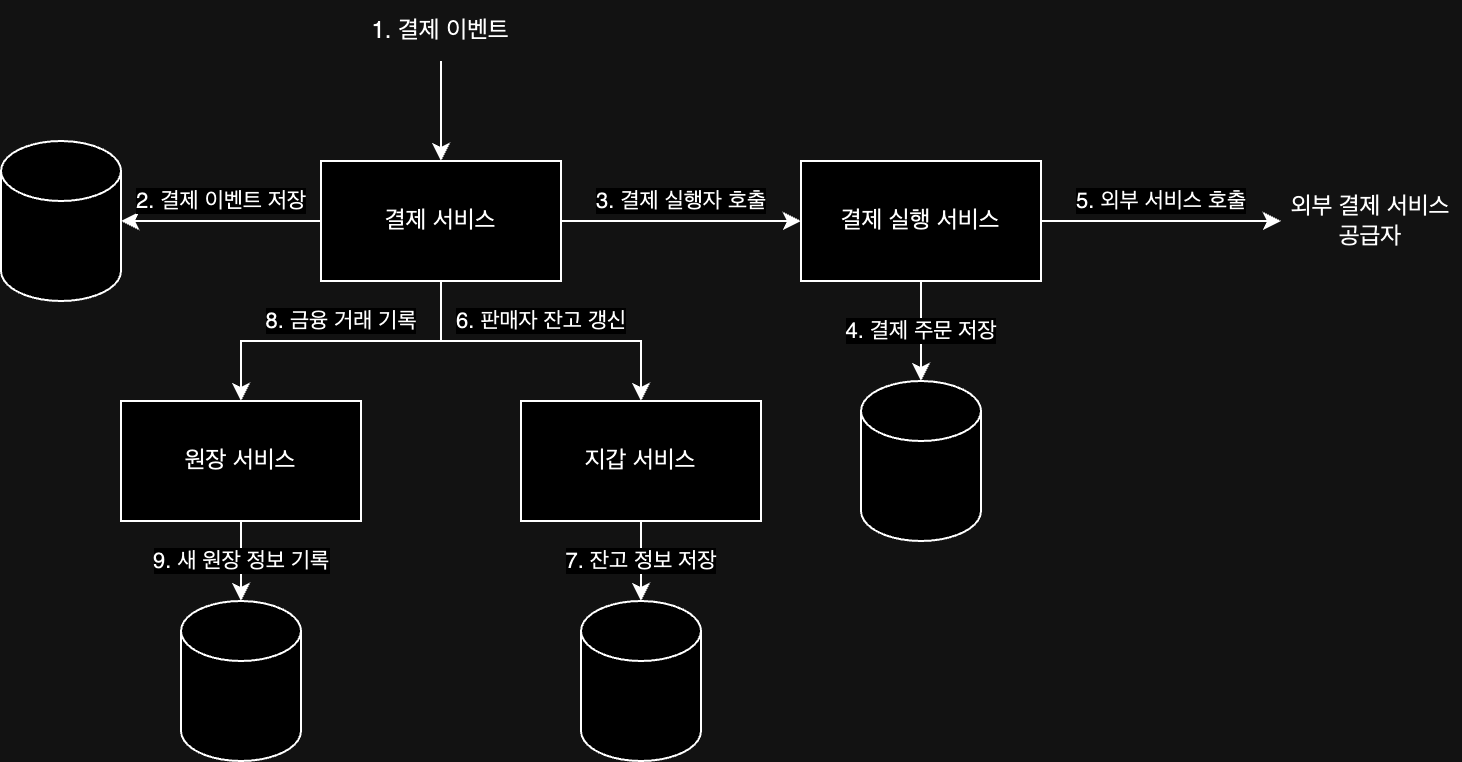

The diagram above was exported from draw.io. Its source (the exported page's mxGraphModel, read from the mxfile embedded in the PNG):
<mxGraphModel dx="1003" dy="558" grid="1" gridSize="10" guides="1" tooltips="1" connect="1" arrows="1" fold="1" page="1" pageScale="1" pageWidth="850" pageHeight="1100" math="0" shadow="0">
  <root>
    <mxCell id="0" />
    <mxCell id="1" parent="0" />
    <mxCell id="P--gr3bAeCRh-br-2ZnJ-3" value="2. 결제 이벤트 저장" style="edgeStyle=orthogonalEdgeStyle;rounded=0;orthogonalLoop=1;jettySize=auto;html=1;" edge="1" parent="1" source="P--gr3bAeCRh-br-2ZnJ-1" target="P--gr3bAeCRh-br-2ZnJ-2">
      <mxGeometry y="-10" relative="1" as="geometry">
        <mxPoint as="offset" />
      </mxGeometry>
    </mxCell>
    <mxCell id="P--gr3bAeCRh-br-2ZnJ-7" value="8. 금융 거래 기록" style="edgeStyle=orthogonalEdgeStyle;rounded=0;orthogonalLoop=1;jettySize=auto;html=1;entryX=0.5;entryY=0;entryDx=0;entryDy=0;" edge="1" parent="1" source="P--gr3bAeCRh-br-2ZnJ-1" target="P--gr3bAeCRh-br-2ZnJ-4">
      <mxGeometry y="-10" relative="1" as="geometry">
        <mxPoint as="offset" />
      </mxGeometry>
    </mxCell>
    <mxCell id="P--gr3bAeCRh-br-2ZnJ-8" value="6. 판매자 잔고 갱신" style="edgeStyle=orthogonalEdgeStyle;rounded=0;orthogonalLoop=1;jettySize=auto;html=1;entryX=0.5;entryY=0;entryDx=0;entryDy=0;" edge="1" parent="1" source="P--gr3bAeCRh-br-2ZnJ-1" target="P--gr3bAeCRh-br-2ZnJ-5">
      <mxGeometry y="10" relative="1" as="geometry">
        <mxPoint as="offset" />
      </mxGeometry>
    </mxCell>
    <mxCell id="P--gr3bAeCRh-br-2ZnJ-14" value="3. 결제 실행자 호출" style="edgeStyle=orthogonalEdgeStyle;rounded=0;orthogonalLoop=1;jettySize=auto;html=1;entryX=0;entryY=0.5;entryDx=0;entryDy=0;" edge="1" parent="1" source="P--gr3bAeCRh-br-2ZnJ-1" target="P--gr3bAeCRh-br-2ZnJ-6">
      <mxGeometry y="10" relative="1" as="geometry">
        <mxPoint as="offset" />
      </mxGeometry>
    </mxCell>
    <mxCell id="P--gr3bAeCRh-br-2ZnJ-1" value="결제 서비스" style="rounded=0;whiteSpace=wrap;html=1;" vertex="1" parent="1">
      <mxGeometry x="200" y="200" width="120" height="60" as="geometry" />
    </mxCell>
    <mxCell id="P--gr3bAeCRh-br-2ZnJ-2" value="" style="shape=cylinder3;whiteSpace=wrap;html=1;boundedLbl=1;backgroundOutline=1;size=15;" vertex="1" parent="1">
      <mxGeometry x="40" y="190" width="60" height="80" as="geometry" />
    </mxCell>
    <mxCell id="P--gr3bAeCRh-br-2ZnJ-13" value="9. 새 원장 정보 기록" style="edgeStyle=orthogonalEdgeStyle;rounded=0;orthogonalLoop=1;jettySize=auto;html=1;" edge="1" parent="1" source="P--gr3bAeCRh-br-2ZnJ-4" target="P--gr3bAeCRh-br-2ZnJ-10">
      <mxGeometry relative="1" as="geometry" />
    </mxCell>
    <mxCell id="P--gr3bAeCRh-br-2ZnJ-4" value="원장 서비스" style="rounded=0;whiteSpace=wrap;html=1;" vertex="1" parent="1">
      <mxGeometry x="100" y="320" width="120" height="60" as="geometry" />
    </mxCell>
    <mxCell id="P--gr3bAeCRh-br-2ZnJ-12" value="7. 잔고 정보 저장" style="edgeStyle=orthogonalEdgeStyle;rounded=0;orthogonalLoop=1;jettySize=auto;html=1;" edge="1" parent="1" source="P--gr3bAeCRh-br-2ZnJ-5" target="P--gr3bAeCRh-br-2ZnJ-11">
      <mxGeometry relative="1" as="geometry" />
    </mxCell>
    <mxCell id="P--gr3bAeCRh-br-2ZnJ-5" value="지갑 서비스" style="rounded=0;whiteSpace=wrap;html=1;" vertex="1" parent="1">
      <mxGeometry x="300" y="320" width="120" height="60" as="geometry" />
    </mxCell>
    <mxCell id="P--gr3bAeCRh-br-2ZnJ-15" value="5. 외부 서비스 호출" style="edgeStyle=orthogonalEdgeStyle;rounded=0;orthogonalLoop=1;jettySize=auto;html=1;" edge="1" parent="1" source="P--gr3bAeCRh-br-2ZnJ-6" target="P--gr3bAeCRh-br-2ZnJ-16">
      <mxGeometry y="10" relative="1" as="geometry">
        <mxPoint x="640" y="230" as="targetPoint" />
        <mxPoint as="offset" />
      </mxGeometry>
    </mxCell>
    <mxCell id="P--gr3bAeCRh-br-2ZnJ-19" value="4. 결제 주문 저장" style="edgeStyle=orthogonalEdgeStyle;rounded=0;orthogonalLoop=1;jettySize=auto;html=1;" edge="1" parent="1" source="P--gr3bAeCRh-br-2ZnJ-6" target="P--gr3bAeCRh-br-2ZnJ-20">
      <mxGeometry relative="1" as="geometry">
        <mxPoint x="500.0000000000001" y="320" as="targetPoint" />
      </mxGeometry>
    </mxCell>
    <mxCell id="P--gr3bAeCRh-br-2ZnJ-6" value="결제 실행 서비스" style="rounded=0;whiteSpace=wrap;html=1;" vertex="1" parent="1">
      <mxGeometry x="440" y="200" width="120" height="60" as="geometry" />
    </mxCell>
    <mxCell id="P--gr3bAeCRh-br-2ZnJ-10" value="" style="shape=cylinder3;whiteSpace=wrap;html=1;boundedLbl=1;backgroundOutline=1;size=15;" vertex="1" parent="1">
      <mxGeometry x="130" y="420" width="60" height="80" as="geometry" />
    </mxCell>
    <mxCell id="P--gr3bAeCRh-br-2ZnJ-11" value="" style="shape=cylinder3;whiteSpace=wrap;html=1;boundedLbl=1;backgroundOutline=1;size=15;" vertex="1" parent="1">
      <mxGeometry x="330" y="420" width="60" height="80" as="geometry" />
    </mxCell>
    <mxCell id="P--gr3bAeCRh-br-2ZnJ-16" value="외부 결제 서비스 공급자" style="text;html=1;align=center;verticalAlign=middle;whiteSpace=wrap;rounded=0;" vertex="1" parent="1">
      <mxGeometry x="680" y="215" width="90" height="30" as="geometry" />
    </mxCell>
    <mxCell id="P--gr3bAeCRh-br-2ZnJ-18" value="" style="edgeStyle=orthogonalEdgeStyle;rounded=0;orthogonalLoop=1;jettySize=auto;html=1;" edge="1" parent="1" source="P--gr3bAeCRh-br-2ZnJ-17" target="P--gr3bAeCRh-br-2ZnJ-1">
      <mxGeometry relative="1" as="geometry" />
    </mxCell>
    <mxCell id="P--gr3bAeCRh-br-2ZnJ-17" value="1. 결제 이벤트" style="text;html=1;align=center;verticalAlign=middle;whiteSpace=wrap;rounded=0;" vertex="1" parent="1">
      <mxGeometry x="215" y="120" width="90" height="30" as="geometry" />
    </mxCell>
    <mxCell id="P--gr3bAeCRh-br-2ZnJ-20" value="" style="shape=cylinder3;whiteSpace=wrap;html=1;boundedLbl=1;backgroundOutline=1;size=15;" vertex="1" parent="1">
      <mxGeometry x="470.0000000000001" y="310" width="60" height="80" as="geometry" />
    </mxCell>
  </root>
</mxGraphModel>